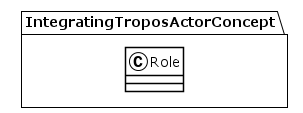

The diagram above was rendered by PlantUML. Its source (embedded in the PNG):
@startuml
!theme plain
package IntegratingTroposActorConcept {
class Role {
}
}
@enduml